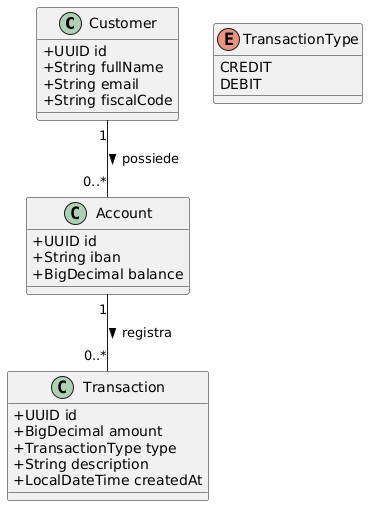

The diagram above was rendered by PlantUML. Its source (embedded in the PNG):
@startuml
skinparam classAttributeIconSize 0

class Customer {
  +UUID id
  +String fullName
  +String email
  +String fiscalCode
}

class Account {
  +UUID id
  +String iban
  +BigDecimal balance
}

class Transaction {
  +UUID id
  +BigDecimal amount
  +TransactionType type
  +String description
  +LocalDateTime createdAt
}

enum TransactionType {
  CREDIT
  DEBIT
}

Customer "1" -- "0..*" Account : possiede >
Account  "1" -- "0..*" Transaction : registra >
@enduml